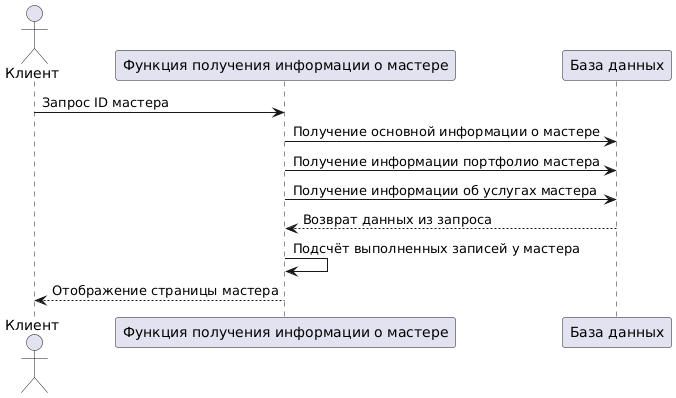

The diagram above was rendered by PlantUML. Its source (embedded in the PNG):
@startuml
actor "Клиент" as Client
participant "Функция получения информации о мастере" as Detail
participant "База данных" as DB

Client -> Detail: Запрос ID мастера
Detail -> DB: Получение основной информации о мастере
Detail -> DB: Получение информации портфолио мастера
Detail -> DB: Получение информации об услугах мастера
DB --> Detail: Возврат данных из запроса
Detail -> Detail: Подсчёт выполненных записей у мастера
Detail --> Client: Отображение страницы мастера
@enduml